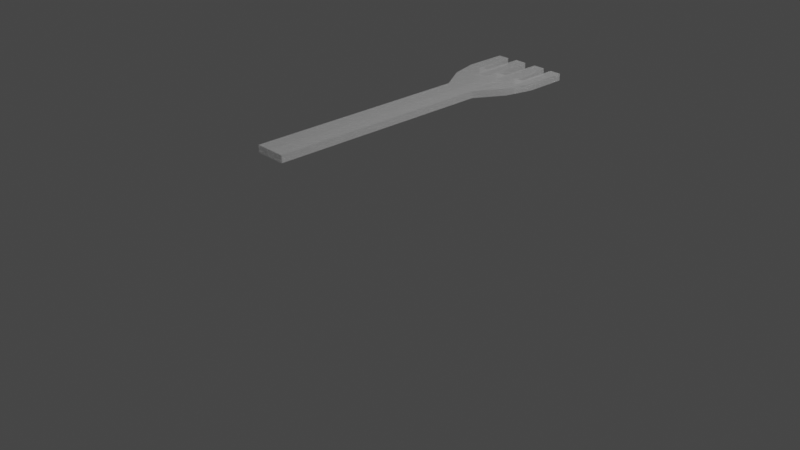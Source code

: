 # Source: fork.blend  (saved by Blender 3.3.6; exported with 4.5.12 LTS)
import bpy
from mathutils import Matrix  # noqa: F401  (used for matrix-valued properties, if any)

bpy.ops.wm.read_factory_settings(use_empty=True)
scene = bpy.context.scene
scene.name = 'Scene'

# ---- collections
col_collection = bpy.data.collections.new('Collection'); scene.collection.children.link(col_collection)

# ---- materials (node trees are filled in below, after node groups)
mat_material_001 = bpy.data.materials.new('Material.001')
mat_material_001.use_transparent_shadow = False

# ---- material node trees
mat_material_001.use_nodes = True; mat_material_001.node_tree.nodes.clear()
_N = mat_material_001.node_tree.nodes; _L = mat_material_001.node_tree.links
n0 = _N.new('ShaderNodeOutputMaterial'); n0.name = 'Material Output'; n0.location = (300, 300)
n1 = _N.new('ShaderNodeBsdfPrincipled'); n1.name = 'Principled BSDF'; n1.location = (10, 300)
n1.distribution = 'GGX'
n1.subsurface_method = 'RANDOM_WALK_SKIN'
n1.inputs[0].default_value = (0.7991, 0.7991, 0.7991, 1.0)
n1.inputs[2].default_value = 0.1236
n1.inputs[3].default_value = 0.0
n1.inputs[4].default_value = 0.4945
n1.inputs[11].default_value = 1.639
n1.inputs[13].default_value = 0.2127
n1.inputs[19].default_value = 0.25
n1.inputs[20].default_value = 1.0
n1.inputs[24].default_value = 0.03273
n1.inputs[27].default_value = (0.0, 0.0, 0.0, 1.0)
n1.inputs[28].default_value = 1.0
_L.new(n1.outputs[0], n0.inputs[0])
n0.is_active_output = True

# ---- world
world_world = bpy.data.worlds.new('World'); scene.world = world_world
world_world.use_nodes = True; world_world.node_tree.nodes.clear()
_N = world_world.node_tree.nodes; _L = world_world.node_tree.links
n0 = _N.new('ShaderNodeOutputWorld'); n0.name = 'World Output'; n0.location = (300, 300)
n1 = _N.new('ShaderNodeBackground'); n1.name = 'Background'; n1.location = (10, 300)
n1.inputs[0].default_value = (0.05088, 0.05088, 0.05088, 1.0)
_L.new(n1.outputs[0], n0.inputs[0])
n0.is_active_output = True
world_world.color = (0.05088, 0.05088, 0.05088)
world_world.use_sun_shadow = False
world_world.sun_shadow_jitter_overblur = 0.0

# ---- cameras
cam_camera = bpy.data.cameras.new('Camera')
cam_camera.clip_end = 100.0
cam_camera.ortho_scale = 7.314

# ---- lights
light_light = bpy.data.lights.new('Light', 'POINT')
light_light.transmission_factor = 0.0
light_light.energy = 1000.0
light_light.shadow_soft_size = 0.1
light_light.shadow_maximum_resolution = 0.006
light_light.use_absolute_resolution = True

# ---- meshes
me_cube_003 = bpy.data.meshes.new('Cube.003')
me_cube_003.from_pydata([(0.0, -1.279, -5.467), (0.0, -1.279, -4.98), (0.0, 1.194, -5.467), (0.0, 1.194, -4.98), (0.1651, -1.279, -5.467), (0.1651, -1.279, -4.98), (0.4222, 1.194, -5.467), (0.4222, 1.194, -4.98), (0.06461, 1.194, -5.467), (0.06461, 1.194, -4.98), (0.1939, 1.194, -4.98), (0.1939, 1.194, -5.467), (0.2988, 1.194, -4.98), (0.2988, -1.279, -5.467), (0.2988, 1.194, -5.467), (0.2988, -1.279, -4.98), (0.2988, 1.194, -4.98), (0.2988, -1.279, -5.467), (0.2988, 1.194, -5.467), (0.2988, -1.279, -4.98), (0.2988, 1.566, -4.98), (0.4222, 1.566, -4.98), (0.4222, 1.566, -5.467), (0.2988, 1.566, -5.467), (0.2988, 1.566, -4.98), (0.4222, 1.566, -4.98), (0.4222, 1.566, -5.467), (0.2988, 1.566, -5.467), (0.1939, 1.576, -5.467), (0.06461, 1.576, -5.467), (0.06461, 1.576, -4.98), (0.1939, 1.576, -4.98), (0.1651, 0.6967, -5.467), (0.1651, 0.6967, -4.98), (0.3463, 0.947, -5.467), (0.3463, 0.947, -4.98)], [(19, 15), (12, 16), (18, 14), (17, 13)], [(0, 1, 3, 2), (6, 14, 23, 22), (32, 33, 5, 4), (8, 11, 14, 6, 34, 32, 4, 13, 0, 2), (2, 3, 9, 8), (4, 5, 15, 1, 0, 13), (8, 9, 30, 29), (11, 10, 12, 14), (22, 23, 27, 26), (7, 6, 22, 21), (14, 12, 20, 23), (12, 7, 21, 20), (27, 24, 25, 26), (20, 21, 25, 24), (23, 20, 24, 27), (21, 22, 26, 25), (29, 30, 31, 28), (9, 10, 31, 30), (10, 11, 28, 31), (11, 8, 29, 28), (7, 12, 10, 9, 3, 1, 15, 5, 33, 35), (34, 35, 33, 32), (6, 7, 35, 34)])
_uv = me_cube_003.uv_layers.new(name='UVMap')
_uv.uv.foreach_set('vector', [0.375, 0.0, 0.625, 0.0, 0.625, 0.25, 0.375, 0.25, 0.375, 0.5, 0.3019, 0.5, 0.3019, 0.5, 0.375, 0.5, 0.375, 0.5434, 0.625, 0.5434, 0.625, 0.75, 0.375, 0.75, 0.1633, 0.5, 0.2398, 0.5, 0.3019, 0.5, 0.375, 0.5, 0.375, 0.525, 0.375, 0.5434, 0.375, 0.75, 0.3019, 0.75, 0.125, 0.75, 0.125, 0.5, 0.375, 0.25, 0.625, 0.25, 0.625, 0.2883, 0.375, 0.2883, 0.375, 0.75, 0.625, 0.75, 0.625, 0.8231, 0.625, 1.0, 0.375, 1.0, 0.375, 0.8231, 0.375, 0.2883, 0.625, 0.2883, 0.625, 0.2883, 0.375, 0.2883, 0.375, 0.3648, 0.625, 0.3648, 0.625, 0.4269, 0.375, 0.4269, 0.375, 0.5, 0.3019, 0.5, 0.3019, 0.5, 0.375, 0.5, 0.625, 0.5, 0.375, 0.5, 0.375, 0.5, 0.625, 0.5, 0.375, 0.4269, 0.625, 0.4269, 0.625, 0.4269, 0.375, 0.4269, 0.6981, 0.5, 0.625, 0.5, 0.625, 0.5, 0.6981, 0.5, 0.375, 0.4269, 0.625, 0.4269, 0.625, 0.5, 0.375, 0.5, 0.6981, 0.5, 0.625, 0.5, 0.625, 0.5, 0.6981, 0.5, 0.375, 0.4269, 0.625, 0.4269, 0.625, 0.4269, 0.375, 0.4269, 0.625, 0.5, 0.375, 0.5, 0.375, 0.5, 0.625, 0.5, 0.375, 0.2883, 0.625, 0.2883, 0.625, 0.3648, 0.375, 0.3648, 0.8367, 0.5, 0.7602, 0.5, 0.7602, 0.5, 0.8367, 0.5, 0.625, 0.3648, 0.375, 0.3648, 0.375, 0.3648, 0.625, 0.3648, 0.2398, 0.5, 0.1633, 0.5, 0.1633, 0.5, 0.2398, 0.5, 0.625, 0.5, 0.6981, 0.5, 0.7602, 0.5, 0.8367, 0.5, 0.875, 0.5, 0.875, 0.75, 0.6981, 0.75, 0.625, 0.75, 0.625, 0.5434, 0.625, 0.525, 0.375, 0.525, 0.625, 0.525, 0.625, 0.5434, 0.375, 0.5434, 0.375, 0.5, 0.625, 0.5, 0.625, 0.525, 0.375, 0.525])
me_cube_003.materials.append(mat_material_001)
me_cube_003.update()

# ---- objects
ob_light = bpy.data.objects.new('Light', light_light)
ob_camera = bpy.data.objects.new('Camera', cam_camera)
ob_cube = bpy.data.objects.new('Cube', me_cube_003)

# ---- transforms, parenting, visibility, modifiers, constraints
ob_light.location = (4.076, 1.005, 5.904)
ob_light.rotation_euler = (0.6503, 0.05522, 1.866)
ob_light.lock_rotations_4d = False
ob_light.empty_display_type = 'ARROWS'
ob_light.color = (0.0, 0.0, 0.0, 0.0)
ob_light.lineart.crease_threshold = 0.0
ob_camera.location = (7.359, -6.926, 4.958)
ob_camera.rotation_euler = (1.109, 0.0, 0.8149)
ob_camera.lock_rotations_4d = False
ob_camera.empty_display_type = 'ARROWS'
ob_camera.color = (0.0, 0.0, 0.0, 0.0)
ob_camera.display_type = 'WIRE'
ob_camera.lineart.crease_threshold = 0.0
ob_cube.location = (0.0, 0.0, 1.96)
ob_cube.scale = (1.0, 1.22, 0.1532)
_m = ob_cube.modifiers.new('Mirror', 'MIRROR')
_m.use_clip = True

# ---- collection membership
col_collection.objects.link(ob_light)
col_collection.objects.link(ob_camera)
col_collection.objects.link(ob_cube)

# ---- scene / render settings (as saved in the file)
scene.camera = ob_camera
scene.frame_start = 1; scene.frame_end = 250; scene.frame_set(1)
scene.render.engine = 'BLENDER_EEVEE_NEXT'
scene.cycles.sampling_pattern = 'TABULATED_SOBOL'
scene.cycles.use_light_tree = False
scene.view_settings.view_transform = 'Filmic'
bpy.context.view_layer.update()
